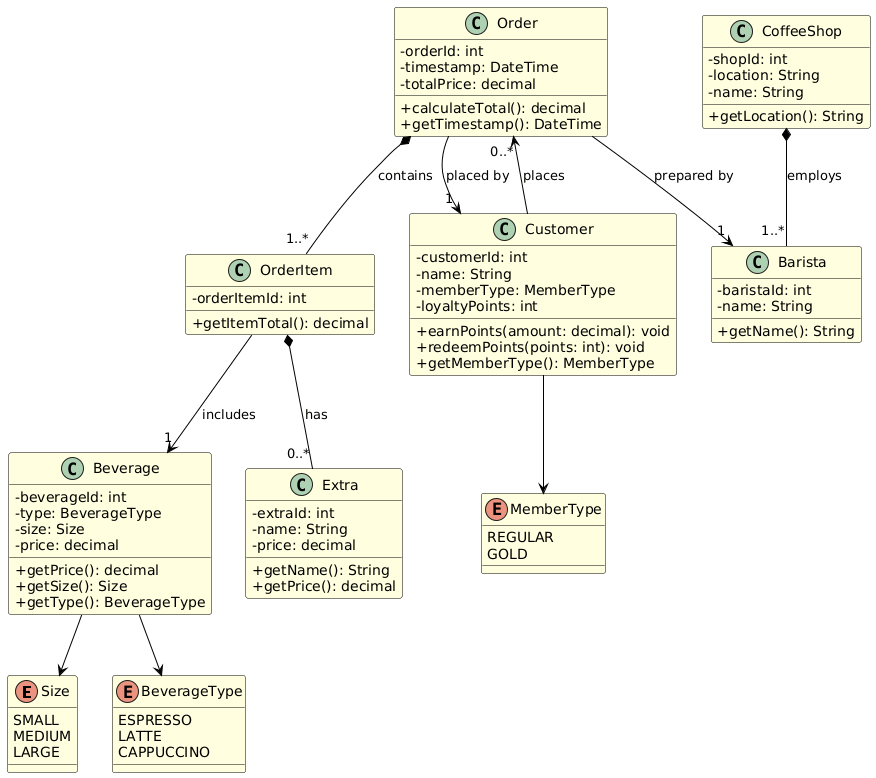

The diagram above was rendered by PlantUML. Its source (embedded in the PNG):
@startuml
skinparam classAttributeIconSize 0
skinparam backgroundColor white
skinparam class {
  BackgroundColor LightYellow
  BorderColor Black
  ArrowColor Black
}

enum Size {
  SMALL
  MEDIUM
  LARGE
}

enum BeverageType {
  ESPRESSO
  LATTE
  CAPPUCCINO
}

enum MemberType {
  REGULAR
  GOLD
}

class Beverage {
  - beverageId: int
  - type: BeverageType
  - size: Size
  - price: decimal
  + getPrice(): decimal
  + getSize(): Size
  + getType(): BeverageType
}

class Extra {
  - extraId: int
  - name: String
  - price: decimal
  + getName(): String
  + getPrice(): decimal
}

class OrderItem {
  - orderItemId: int
  + getItemTotal(): decimal
}

class Order {
  - orderId: int
  - timestamp: DateTime
  - totalPrice: decimal
  + calculateTotal(): decimal
  + getTimestamp(): DateTime
}

class Customer {
  - customerId: int
  - name: String
  - memberType: MemberType
  - loyaltyPoints: int
  + earnPoints(amount: decimal): void
  + redeemPoints(points: int): void
  + getMemberType(): MemberType
}

class Barista {
  - baristaId: int
  - name: String
  + getName(): String
}

class CoffeeShop {
  - shopId: int
  - location: String
  - name: String
  + getLocation(): String
}

' Composition
Order *-- "1..*" OrderItem : contains
OrderItem *-- "0..*" Extra : has
CoffeeShop *-- "1..*" Barista : employs

' Associations
OrderItem --> "1" Beverage : includes
Order --> "1" Customer : placed by
Order --> "1" Barista : prepared by
Customer --> "0..*" Order : places

' Enum usage
Customer --> MemberType
Beverage --> Size
Beverage --> BeverageType
@enduml